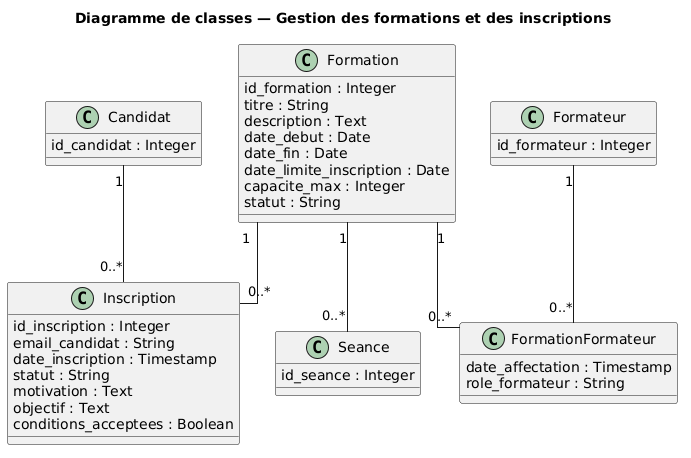

The diagram above was rendered by PlantUML. Its source (embedded in the PNG):
@startuml
title Diagramme de classes — Gestion des formations et des inscriptions

skinparam classAttributeIconSize 0
skinparam linetype ortho

class Formation {
  id_formation : Integer
  titre : String
  description : Text
  date_debut : Date
  date_fin : Date
  date_limite_inscription : Date
  capacite_max : Integer
  statut : String
}

class Inscription {
  id_inscription : Integer
  email_candidat : String
  date_inscription : Timestamp
  statut : String
  motivation : Text
  objectif : Text
  conditions_acceptees : Boolean
}

class Candidat {
  id_candidat : Integer
}

class Seance {
  id_seance : Integer
}

class Formateur {
  id_formateur : Integer
}

class FormationFormateur {
  date_affectation : Timestamp
  role_formateur : String
}

' Candidatures
Candidat "1" -- "0..*" Inscription
Formation "1" -- "0..*" Inscription

' Organisation des séances
Formation "1" -- "0..*" Seance

' Affectation des formateurs
Formation "1" -- "0..*" FormationFormateur
Formateur "1" -- "0..*" FormationFormateur
@enduml